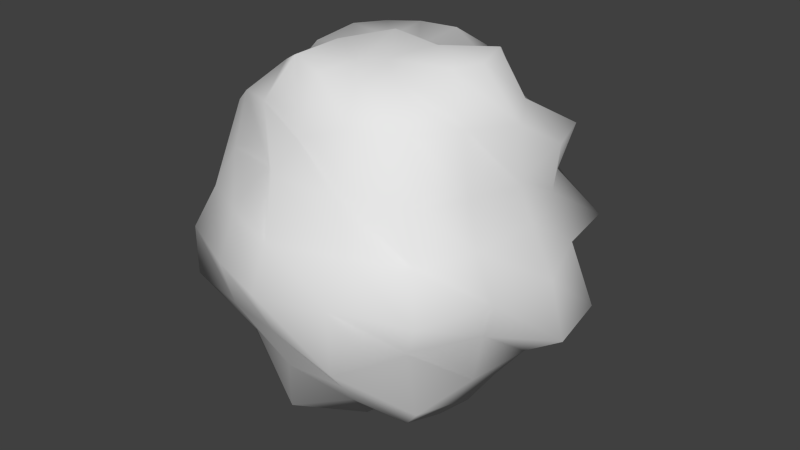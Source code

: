 # Source: Rock_02.blend  (saved by Blender 2.76.0; exported with 4.5.12 LTS)
import bpy
from mathutils import Matrix  # noqa: F401  (used for matrix-valued properties, if any)

bpy.ops.wm.read_factory_settings(use_empty=True)
scene = bpy.context.scene
scene.name = 'Scene'

# ---- collections
col_collection_1 = bpy.data.collections.new('Collection 1'); scene.collection.children.link(col_collection_1)

# ---- world
world_world = bpy.data.worlds.new('World'); scene.world = world_world
world_world.color = (0.05088, 0.05088, 0.05088)
world_world.use_sun_shadow = False
world_world.sun_shadow_jitter_overblur = 0.0
world_world.cycles.sampling_method = 'MANUAL'
world_world.cycles.sample_map_resolution = 256

# ---- meshes
me_sphere_002 = bpy.data.meshes.new('Sphere.002')
me_sphere_002.from_pydata([(-0.4869, -0.001644, 0.8296), (-0.8796, 0.02236, 0.5288), (-0.8243, 0.02645, -0.03634), (-0.842, -0.05986, -0.5766), (-0.5133, -0.01256, -0.8968), (-0.3432, 0.3515, 0.8756), (-0.6045, 0.6296, 0.4831), (-0.6206, 0.5382, 0.02318), (-0.5814, 0.5753, -0.4699), (-0.343, 0.3995, -0.948), (-0.003938, 0.4945, 0.8729), (0.02447, 0.8381, 0.5471), (-0.03243, 0.9358, -0.0236), (0.02639, 0.9236, -0.5656), (0.01495, 0.5138, -0.8959), (0.02027, -0.00601, 0.9885), (0.3644, 0.3533, 0.8816), (0.6565, 0.5939, 0.5033), (0.7548, 0.7252, -0.008304), (0.7022, 0.6659, -0.5759), (0.338, 0.3564, -0.8447), (-0.009249, 0.002753, -1.009), (0.5193, -0.002083, 0.9283), (0.7173, 0.03025, 0.4001), (0.9569, -0.02456, 0.005756), (0.7853, 0.04516, -0.4775), (0.4928, 0.002109, -0.8789), (0.3406, -0.3252, 0.8729), (0.6018, -0.5948, 0.4749), (0.7508, -0.7638, 0.01584), (0.6715, -0.6403, -0.5242), (0.3141, -0.3308, -0.7623), (-0.005674, -0.5102, 0.9091), (-0.0245, -0.7913, 0.514), (0.02071, -0.9917, 0.01829), (0.02992, -0.7968, -0.445), (-0.01476, -0.5013, -0.8586), (-0.3562, -0.3455, 0.8488), (-0.5114, -0.5563, 0.4336), (-0.7168, -0.6782, -0.008514), (-0.5257, -0.5523, -0.4688), (-0.3507, -0.3632, -0.8864), (-0.6312, 0.003996, 0.644), (-0.8952, -0.01101, 0.2366), (-0.92, -0.008114, -0.2321), (-0.6868, 0.01103, -0.7021), (-0.4788, 0.4319, 0.6806), (-0.6585, 0.6647, 0.2335), (-0.6723, 0.7011, -0.2707), (-0.4498, 0.4601, -0.6335), (-0.4249, 0.1819, -0.8698), (-0.7203, 0.3108, -0.4715), (-0.7972, 0.3065, 0.01747), (-0.735, 0.3246, 0.5288), (-0.4269, 0.1993, 0.8808), (0.00428, 0.7459, 0.7208), (-0.01168, 0.8601, 0.2384), (0.002551, 0.952, -0.2369), (-0.01252, 0.7387, -0.7367), (-0.2906, 0.7768, 0.5204), (-0.1838, 0.4336, 0.8842), (-0.1771, 0.457, -0.9594), (-0.3143, 0.776, -0.5228), (-0.3457, 0.9595, -0.0004833), (0.1736, 0.1732, 0.8886), (0.4304, 0.4478, 0.6266), (0.5709, 0.5925, 0.2341), (0.6233, 0.6232, -0.2252), (0.4619, 0.482, -0.7016), (0.1615, 0.17, -0.8871), (0.1852, 0.4562, -0.9097), (0.3046, 0.7744, -0.476), (0.4054, 0.9592, 0.01485), (0.3136, 0.7371, 0.4834), (0.1837, 0.4118, 0.819), (0.7115, 0.02268, 0.6865), (0.8229, -0.009488, 0.2479), (1.031, -0.02085, -0.2915), (0.6448, 0.007083, -0.6583), (0.4336, 0.177, -0.8593), (0.799, 0.319, -0.5603), (0.8286, 0.3441, 0.01249), (0.7493, 0.3143, 0.5087), (0.4694, 0.1906, 0.947), (0.5212, -0.5078, 0.7421), (0.6621, -0.6569, 0.2324), (0.6101, -0.6293, -0.2274), (0.5145, -0.5144, -0.7166), (0.4536, -0.1839, -0.8805), (0.7463, -0.3199, -0.4677), (0.8825, -0.3875, 0.01051), (0.6626, -0.2743, 0.428), (0.4614, -0.1585, 0.9349), (-0.01142, -0.6338, 0.6332), (0.01365, -0.8874, 0.2379), (-0.001909, -0.8549, -0.2469), (-0.0106, -0.7526, -0.7228), (0.1773, -0.4186, -0.8667), (0.3015, -0.7223, -0.4954), (0.4015, -0.9062, 0.03393), (0.2692, -0.6913, 0.4625), (0.1786, -0.4547, 0.8972), (-0.4951, -0.4777, 0.703), (-0.5956, -0.6282, 0.2332), (-0.6858, -0.7015, -0.2524), (-0.4595, -0.4709, -0.6685), (-0.3267, -0.8685, 0.004681), (-0.2651, -0.5831, 0.4106), (-0.1931, -0.4482, 0.9328), (-0.1861, -0.4298, -0.8906), (-0.3178, -0.6717, -0.4544), (-0.2554, 0.01518, 0.8559), (-0.2296, -0.003998, -0.8378), (-0.1739, 0.1873, 0.8659), (-0.1875, 0.1663, -0.9313), (-0.01814, 0.207, 0.8474), (0.02074, 0.2534, -0.9547), (0.2526, 0.001437, 0.957), (0.2825, -0.03111, -0.9994), (0.142, -0.1952, 0.9205), (0.1784, -0.1721, -0.8958), (-0.0132, -0.2437, 0.8851), (0.009836, -0.2646, -0.863), (-0.1752, -0.1868, 0.9464), (-0.1743, -0.1763, -0.9419), (-0.412, -0.1608, 0.8149), (-0.4483, -0.1837, -0.8847), (-0.705, -0.2975, -0.471), (-0.7998, -0.3188, 0.0048), (-0.7523, -0.2961, 0.5428), (-0.7405, -0.3319, 0.2427), (-0.5509, -0.222, -0.654), (-0.4804, -0.1785, 0.5679), (-0.8447, -0.4116, -0.2704), (-0.2436, -0.6182, -0.7269), (-0.2789, -0.5716, 0.7294), (-0.3452, -0.7737, -0.2663), (-0.2711, -0.8046, 0.2659), (0.2627, -0.6116, 0.7426), (0.4125, -0.9156, -0.278), (0.3939, -0.8044, 0.2596), (0.2127, -0.5695, -0.687), (0.6134, -0.2504, 0.7214), (0.7902, -0.311, -0.2194), (0.7886, -0.3839, 0.2494), (0.5913, -0.2531, -0.7103), (0.5882, 0.2408, 0.7122), (0.9452, 0.3823, -0.318), (0.7216, 0.3103, 0.26), (0.5488, 0.2252, -0.6175), (0.2103, 0.5747, 0.6477), (0.2981, 0.7231, -0.2065), (0.3404, 0.7696, 0.2747), (0.1882, 0.5841, -0.6917), (-0.357, 0.8871, -0.2769), (-0.3195, 0.7437, 0.2362), (-0.2235, 0.5682, -0.6408), (-0.2342, 0.5713, 0.6802), (-0.6644, 0.28, 0.1978), (-0.6503, 0.2653, -0.7414), (-0.5564, 0.2199, 0.6468), (-0.805, 0.3236, -0.2812)], [], [(161, 52, 7, 48), (160, 54, 5, 46), (159, 51, 8, 49), (158, 53, 6, 47), (157, 60, 10, 55), (156, 62, 13, 58), (155, 59, 11, 56), (154, 63, 12, 57), (153, 71, 19, 68), (152, 73, 17, 66), (151, 72, 18, 67), (150, 74, 16, 65), (149, 80, 25, 78), (148, 82, 23, 76), (147, 81, 24, 77), (146, 83, 22, 75), (145, 89, 30, 87), (144, 91, 28, 85), (143, 90, 29, 86), (142, 92, 27, 84), (141, 98, 35, 96), (140, 100, 33, 94), (139, 99, 34, 95), (138, 101, 32, 93), (137, 107, 38, 103), (136, 106, 39, 104), (135, 108, 37, 102), (134, 110, 40, 105), (21, 112, 114), (0, 111, 54), (5, 113, 60), (21, 114, 116), (10, 115, 74), (21, 116, 69), (16, 64, 83), (21, 69, 118), (22, 117, 92), (21, 118, 120), (27, 119, 101), (21, 120, 122), (32, 121, 108), (21, 122, 124), (37, 123, 125), (21, 124, 112), (133, 128, 2, 44), (132, 125, 0, 42), (131, 127, 3, 45), (130, 129, 1, 43), (128, 130, 43, 2), (39, 103, 130, 128), (103, 38, 129, 130), (126, 131, 45, 4), (41, 105, 131, 126), (105, 40, 127, 131), (129, 132, 42, 1), (38, 102, 132, 129), (102, 37, 125, 132), (127, 133, 44, 3), (40, 104, 133, 127), (104, 39, 128, 133), (112, 126, 4), (112, 124, 126), (124, 41, 126), (125, 111, 0), (125, 123, 111), (123, 15, 111), (124, 109, 41), (124, 122, 109), (122, 36, 109), (108, 123, 37), (108, 121, 123), (121, 15, 123), (122, 97, 36), (122, 120, 97), (120, 31, 97), (101, 121, 32), (101, 119, 121), (119, 15, 121), (120, 88, 31), (120, 118, 88), (118, 26, 88), (92, 119, 27), (92, 117, 119), (117, 15, 119), (118, 79, 26), (118, 69, 79), (69, 20, 79), (83, 117, 22), (83, 64, 117), (64, 15, 117), (69, 70, 20), (69, 116, 70), (116, 14, 70), (74, 64, 16), (74, 115, 64), (115, 15, 64), (116, 61, 14), (116, 114, 61), (114, 9, 61), (60, 115, 10), (60, 113, 115), (113, 15, 115), (54, 113, 5), (54, 111, 113), (111, 15, 113), (114, 50, 9), (114, 112, 50), (112, 4, 50), (109, 134, 105, 41), (36, 96, 134, 109), (96, 35, 110, 134), (107, 135, 102, 38), (33, 93, 135, 107), (93, 32, 108, 135), (110, 136, 104, 40), (35, 95, 136, 110), (95, 34, 106, 136), (106, 137, 103, 39), (34, 94, 137, 106), (94, 33, 107, 137), (100, 138, 93, 33), (28, 84, 138, 100), (84, 27, 101, 138), (98, 139, 95, 35), (30, 86, 139, 98), (86, 29, 99, 139), (99, 140, 94, 34), (29, 85, 140, 99), (85, 28, 100, 140), (97, 141, 96, 36), (31, 87, 141, 97), (87, 30, 98, 141), (91, 142, 84, 28), (23, 75, 142, 91), (75, 22, 92, 142), (89, 143, 86, 30), (25, 77, 143, 89), (77, 24, 90, 143), (90, 144, 85, 29), (24, 76, 144, 90), (76, 23, 91, 144), (88, 145, 87, 31), (26, 78, 145, 88), (78, 25, 89, 145), (82, 146, 75, 23), (17, 65, 146, 82), (65, 16, 83, 146), (80, 147, 77, 25), (19, 67, 147, 80), (67, 18, 81, 147), (81, 148, 76, 24), (18, 66, 148, 81), (66, 17, 82, 148), (79, 149, 78, 26), (20, 68, 149, 79), (68, 19, 80, 149), (73, 150, 65, 17), (11, 55, 150, 73), (55, 10, 74, 150), (71, 151, 67, 19), (13, 57, 151, 71), (57, 12, 72, 151), (72, 152, 66, 18), (12, 56, 152, 72), (56, 11, 73, 152), (70, 153, 68, 20), (14, 58, 153, 70), (58, 13, 71, 153), (62, 154, 57, 13), (8, 48, 154, 62), (48, 7, 63, 154), (63, 155, 56, 12), (7, 47, 155, 63), (47, 6, 59, 155), (61, 156, 58, 14), (9, 49, 156, 61), (49, 8, 62, 156), (59, 157, 55, 11), (6, 46, 157, 59), (46, 5, 60, 157), (52, 158, 47, 7), (2, 43, 158, 52), (43, 1, 53, 158), (50, 159, 49, 9), (4, 45, 159, 50), (45, 3, 51, 159), (53, 160, 46, 6), (1, 42, 160, 53), (42, 0, 54, 160), (51, 161, 48, 8), (3, 44, 161, 51), (44, 2, 52, 161)])
me_sphere_002.polygons.foreach_set('use_smooth', [True] * 192)
_uv = me_sphere_002.uv_layers.new(name='UVMap')
_uv.uv.foreach_set('vector', [0.2681, 0.1687, 0.2054, 0.2328, 0.1198, 0.1755, 0.1837, 0.05268, 0.1248, 0.4509, 0.1244, 0.5384, 0.06384, 0.5615, 0.03681, 0.4591, 0.4058, 0.122, 0.3225, 0.1321, 0.2828, 0.03101, 0.3831, 0.0178, 0.1607, 0.2805, 0.12, 0.3769, 0.00351, 0.3306, 0.03168, 0.2282, 0.592, 0.8885, 0.5155, 0.8776, 0.531, 0.8248, 0.5989, 0.8125, 0.9085, 0.5872, 0.887, 0.6582, 0.8069, 0.6245, 0.8323, 0.5799, 0.7506, 0.845, 0.6676, 0.8667, 0.6362, 0.7925, 0.7023, 0.766, 0.8536, 0.7241, 0.8038, 0.7751, 0.7527, 0.7221, 0.7787, 0.6817, 0.7844, 0.5489, 0.7511, 0.6037, 0.6964, 0.5681, 0.7285, 0.5296, 0.6467, 0.7086, 0.6152, 0.7333, 0.5854, 0.6829, 0.62, 0.6673, 0.7213, 0.6421, 0.6858, 0.6758, 0.6524, 0.6373, 0.678, 0.6109, 0.5719, 0.7602, 0.5174, 0.7718, 0.5052, 0.7285, 0.5536, 0.7144, 0.6863, 0.5039, 0.667, 0.5382, 0.6356, 0.5134, 0.6534, 0.4811, 0.5863, 0.6309, 0.5574, 0.6563, 0.5413, 0.6135, 0.5569, 0.5912, 0.6451, 0.5665, 0.6161, 0.6038, 0.5817, 0.5635, 0.6077, 0.5421, 0.5228, 0.6791, 0.4836, 0.7002, 0.4675, 0.671, 0.5087, 0.6421, 0.6213, 0.4468, 0.5925, 0.4831, 0.5627, 0.4554, 0.5835, 0.4297, 0.5223, 0.5541, 0.5067, 0.5839, 0.4741, 0.5513, 0.4963, 0.5264, 0.573, 0.5115, 0.5471, 0.533, 0.514, 0.5044, 0.5372, 0.4784, 0.4728, 0.614, 0.4436, 0.6531, 0.4128, 0.6221, 0.4469, 0.5821, 0.5576, 0.3887, 0.5309, 0.4216, 0.4961, 0.398, 0.5187, 0.3645, 0.4654, 0.5034, 0.4344, 0.5225, 0.3997, 0.4945, 0.4281, 0.4685, 0.5065, 0.4519, 0.4829, 0.4778, 0.4488, 0.4462, 0.4713, 0.4155, 0.4108, 0.5608, 0.3808, 0.5925, 0.3509, 0.5672, 0.3804, 0.5195, 0.3933, 0.4469, 0.3606, 0.4687, 0.3289, 0.4428, 0.3496, 0.4091, 0.4358, 0.3787, 0.4138, 0.4143, 0.3696, 0.3723, 0.3959, 0.3505, 0.3293, 0.5097, 0.3151, 0.554, 0.2801, 0.5289, 0.2964, 0.4828, 0.4999, 0.3297, 0.4581, 0.3536, 0.433, 0.3217, 0.4651, 0.2964, 0.6614, 0.2041, 0.5605, 0.1787, 0.5952, 0.1153, 0.1851, 0.5157, 0.1925, 0.5876, 0.1244, 0.5384, 0.4966, 0.9401, 0.4264, 0.8731, 0.5155, 0.8776, 0.7927, 0.3285, 0.8973, 0.371, 0.826, 0.4247, 0.531, 0.8248, 0.446, 0.8177, 0.5174, 0.7718, 0.7927, 0.3285, 0.826, 0.4247, 0.7704, 0.4242, 0.5052, 0.7285, 0.4512, 0.758, 0.4836, 0.7002, 0.7927, 0.3285, 0.7704, 0.4242, 0.7084, 0.3921, 0.4675, 0.671, 0.4208, 0.7102, 0.4436, 0.6531, 0.7927, 0.3285, 0.7084, 0.3921, 0.6691, 0.3281, 0.4128, 0.6221, 0.3482, 0.6705, 0.3808, 0.5925, 0.6614, 0.2041, 0.6691, 0.3281, 0.6009, 0.2988, 0.3509, 0.5672, 0.3135, 0.6212, 0.3151, 0.554, 0.6614, 0.2041, 0.6009, 0.2988, 0.5724, 0.2403, 0.2801, 0.5289, 0.2664, 0.5947, 0.2327, 0.5267, 0.6614, 0.2041, 0.5724, 0.2403, 0.5605, 0.1787, 0.3653, 0.3121, 0.3189, 0.3378, 0.2677, 0.2794, 0.3126, 0.2533, 0.24, 0.4726, 0.2327, 0.5267, 0.1851, 0.5157, 0.1912, 0.4516, 0.4425, 0.2479, 0.3977, 0.2755, 0.3775, 0.2221, 0.4128, 0.1917, 0.298, 0.3802, 0.2618, 0.4251, 0.2049, 0.3899, 0.2393, 0.3398, 0.3189, 0.3378, 0.298, 0.3802, 0.2393, 0.3398, 0.2677, 0.2794, 0.3696, 0.3723, 0.3496, 0.4091, 0.298, 0.3802, 0.3189, 0.3378, 0.3496, 0.4091, 0.3289, 0.4428, 0.2618, 0.4251, 0.298, 0.3802, 0.4972, 0.2254, 0.4425, 0.2479, 0.4128, 0.1917, 0.4804, 0.181, 0.5116, 0.2694, 0.4651, 0.2964, 0.4425, 0.2479, 0.4972, 0.2254, 0.4651, 0.2964, 0.433, 0.3217, 0.3977, 0.2755, 0.4425, 0.2479, 0.2618, 0.4251, 0.24, 0.4726, 0.1912, 0.4516, 0.2049, 0.3899, 0.3289, 0.4428, 0.2964, 0.4828, 0.24, 0.4726, 0.2618, 0.4251, 0.2964, 0.4828, 0.2801, 0.5289, 0.2327, 0.5267, 0.24, 0.4726, 0.3977, 0.2755, 0.3653, 0.3121, 0.3126, 0.2533, 0.3775, 0.2221, 0.433, 0.3217, 0.3959, 0.3505, 0.3653, 0.3121, 0.3977, 0.2755, 0.3959, 0.3505, 0.3696, 0.3723, 0.3189, 0.3378, 0.3653, 0.3121, 0.5605, 0.1787, 0.4972, 0.2254, 0.4804, 0.181, 0.5605, 0.1787, 0.5724, 0.2403, 0.4972, 0.2254, 0.5724, 0.2403, 0.5116, 0.2694, 0.4972, 0.2254, 0.2327, 0.5267, 0.1925, 0.5876, 0.1851, 0.5157, 0.2327, 0.5267, 0.2664, 0.5947, 0.1925, 0.5876, 0.2664, 0.5947, 0.2487, 0.692, 0.1925, 0.5876, 0.5724, 0.2403, 0.5367, 0.2971, 0.5116, 0.2694, 0.5724, 0.2403, 0.6009, 0.2988, 0.5367, 0.2971, 0.6009, 0.2988, 0.5535, 0.3323, 0.5367, 0.2971, 0.3151, 0.554, 0.2664, 0.5947, 0.2801, 0.5289, 0.3151, 0.554, 0.3135, 0.6212, 0.2664, 0.5947, 0.3135, 0.6212, 0.2487, 0.692, 0.2664, 0.5947, 0.6009, 0.2988, 0.5902, 0.3548, 0.5535, 0.3323, 0.6009, 0.2988, 0.6691, 0.3281, 0.5902, 0.3548, 0.6691, 0.3281, 0.612, 0.3902, 0.5902, 0.3548, 0.3808, 0.5925, 0.3135, 0.6212, 0.3509, 0.5672, 0.3808, 0.5925, 0.3482, 0.6705, 0.3135, 0.6212, 0.3482, 0.6705, 0.2487, 0.692, 0.3135, 0.6212, 0.6691, 0.3281, 0.653, 0.4164, 0.612, 0.3902, 0.6691, 0.3281, 0.7084, 0.3921, 0.653, 0.4164, 0.7084, 0.3921, 0.6814, 0.4412, 0.653, 0.4164, 0.4436, 0.6531, 0.3482, 0.6705, 0.4128, 0.6221, 0.4436, 0.6531, 0.4208, 0.7102, 0.3482, 0.6705, 0.4208, 0.7102, 0.362, 0.7711, 0.3482, 0.6705, 0.7084, 0.3921, 0.7144, 0.4604, 0.6814, 0.4412, 0.7084, 0.3921, 0.7704, 0.4242, 0.7144, 0.4604, 0.7704, 0.4242, 0.751, 0.4872, 0.7144, 0.4604, 0.4836, 0.7002, 0.4208, 0.7102, 0.4675, 0.671, 0.4836, 0.7002, 0.4512, 0.758, 0.4208, 0.7102, 0.4512, 0.758, 0.362, 0.7711, 0.4208, 0.7102, 0.7704, 0.4242, 0.7955, 0.4932, 0.751, 0.4872, 0.7704, 0.4242, 0.826, 0.4247, 0.7955, 0.4932, 0.826, 0.4247, 0.8411, 0.5071, 0.7955, 0.4932, 0.5174, 0.7718, 0.4512, 0.758, 0.5052, 0.7285, 0.5174, 0.7718, 0.446, 0.8177, 0.4512, 0.758, 0.446, 0.8177, 0.362, 0.7711, 0.4512, 0.758, 0.826, 0.4247, 0.8997, 0.4813, 0.8411, 0.5071, 0.826, 0.4247, 0.8973, 0.371, 0.8997, 0.4813, 0.8973, 0.371, 0.9653, 0.4692, 0.8997, 0.4813, 0.5155, 0.8776, 0.446, 0.8177, 0.531, 0.8248, 0.5155, 0.8776, 0.4264, 0.8731, 0.446, 0.8177, 0.4264, 0.8731, 0.362, 0.7711, 0.446, 0.8177, 0.1244, 0.5384, 0.1339, 0.6336, 0.06384, 0.5615, 0.1244, 0.5384, 0.1925, 0.5876, 0.1339, 0.6336, 0.1925, 0.5876, 0.2487, 0.692, 0.1339, 0.6336, 0.5952, 0.1153, 0.495, 0.1123, 0.5248, 0.018, 0.5952, 0.1153, 0.5605, 0.1787, 0.495, 0.1123, 0.5605, 0.1787, 0.4804, 0.181, 0.495, 0.1123, 0.5367, 0.2971, 0.4999, 0.3297, 0.4651, 0.2964, 0.5116, 0.2694, 0.5535, 0.3323, 0.5187, 0.3645, 0.4999, 0.3297, 0.5367, 0.2971, 0.5187, 0.3645, 0.4961, 0.398, 0.4581, 0.3536, 0.4999, 0.3297, 0.3606, 0.4687, 0.3293, 0.5097, 0.2964, 0.4828, 0.3289, 0.4428, 0.3997, 0.4945, 0.3804, 0.5195, 0.3293, 0.5097, 0.3606, 0.4687, 0.3804, 0.5195, 0.3509, 0.5672, 0.3151, 0.554, 0.3293, 0.5097, 0.4581, 0.3536, 0.4358, 0.3787, 0.3959, 0.3505, 0.433, 0.3217, 0.4961, 0.398, 0.4713, 0.4155, 0.4358, 0.3787, 0.4581, 0.3536, 0.4713, 0.4155, 0.4488, 0.4462, 0.4138, 0.4143, 0.4358, 0.3787, 0.4138, 0.4143, 0.3933, 0.4469, 0.3496, 0.4091, 0.3696, 0.3723, 0.4488, 0.4462, 0.4281, 0.4685, 0.3933, 0.4469, 0.4138, 0.4143, 0.4281, 0.4685, 0.3997, 0.4945, 0.3606, 0.4687, 0.3933, 0.4469, 0.4344, 0.5225, 0.4108, 0.5608, 0.3804, 0.5195, 0.3997, 0.4945, 0.4741, 0.5513, 0.4469, 0.5821, 0.4108, 0.5608, 0.4344, 0.5225, 0.4469, 0.5821, 0.4128, 0.6221, 0.3808, 0.5925, 0.4108, 0.5608, 0.5309, 0.4216, 0.5065, 0.4519, 0.4713, 0.4155, 0.4961, 0.398, 0.5627, 0.4554, 0.5372, 0.4784, 0.5065, 0.4519, 0.5309, 0.4216, 0.5372, 0.4784, 0.514, 0.5044, 0.4829, 0.4778, 0.5065, 0.4519, 0.4829, 0.4778, 0.4654, 0.5034, 0.4281, 0.4685, 0.4488, 0.4462, 0.514, 0.5044, 0.4963, 0.5264, 0.4654, 0.5034, 0.4829, 0.4778, 0.4963, 0.5264, 0.4741, 0.5513, 0.4344, 0.5225, 0.4654, 0.5034, 0.5902, 0.3548, 0.5576, 0.3887, 0.5187, 0.3645, 0.5535, 0.3323, 0.612, 0.3902, 0.5835, 0.4297, 0.5576, 0.3887, 0.5902, 0.3548, 0.5835, 0.4297, 0.5627, 0.4554, 0.5309, 0.4216, 0.5576, 0.3887, 0.5067, 0.5839, 0.4728, 0.614, 0.4469, 0.5821, 0.4741, 0.5513, 0.5413, 0.6135, 0.5087, 0.6421, 0.4728, 0.614, 0.5067, 0.5839, 0.5087, 0.6421, 0.4675, 0.671, 0.4436, 0.6531, 0.4728, 0.614, 0.5925, 0.4831, 0.573, 0.5115, 0.5372, 0.4784, 0.5627, 0.4554, 0.6356, 0.5134, 0.6077, 0.5421, 0.573, 0.5115, 0.5925, 0.4831, 0.6077, 0.5421, 0.5817, 0.5635, 0.5471, 0.533, 0.573, 0.5115, 0.5471, 0.533, 0.5223, 0.5541, 0.4963, 0.5264, 0.514, 0.5044, 0.5817, 0.5635, 0.5569, 0.5912, 0.5223, 0.5541, 0.5471, 0.533, 0.5569, 0.5912, 0.5413, 0.6135, 0.5067, 0.5839, 0.5223, 0.5541, 0.653, 0.4164, 0.6213, 0.4468, 0.5835, 0.4297, 0.612, 0.3902, 0.6814, 0.4412, 0.6534, 0.4811, 0.6213, 0.4468, 0.653, 0.4164, 0.6534, 0.4811, 0.6356, 0.5134, 0.5925, 0.4831, 0.6213, 0.4468, 0.5574, 0.6563, 0.5228, 0.6791, 0.5087, 0.6421, 0.5413, 0.6135, 0.5854, 0.6829, 0.5536, 0.7144, 0.5228, 0.6791, 0.5574, 0.6563, 0.5536, 0.7144, 0.5052, 0.7285, 0.4836, 0.7002, 0.5228, 0.6791, 0.667, 0.5382, 0.6451, 0.5665, 0.6077, 0.5421, 0.6356, 0.5134, 0.6964, 0.5681, 0.678, 0.6109, 0.6451, 0.5665, 0.667, 0.5382, 0.678, 0.6109, 0.6524, 0.6373, 0.6161, 0.6038, 0.6451, 0.5665, 0.6161, 0.6038, 0.5863, 0.6309, 0.5569, 0.5912, 0.5817, 0.5635, 0.6524, 0.6373, 0.62, 0.6673, 0.5863, 0.6309, 0.6161, 0.6038, 0.62, 0.6673, 0.5854, 0.6829, 0.5574, 0.6563, 0.5863, 0.6309, 0.7144, 0.4604, 0.6863, 0.5039, 0.6534, 0.4811, 0.6814, 0.4412, 0.751, 0.4872, 0.7285, 0.5296, 0.6863, 0.5039, 0.7144, 0.4604, 0.7285, 0.5296, 0.6964, 0.5681, 0.667, 0.5382, 0.6863, 0.5039, 0.6152, 0.7333, 0.5719, 0.7602, 0.5536, 0.7144, 0.5854, 0.6829, 0.6362, 0.7925, 0.5989, 0.8125, 0.5719, 0.7602, 0.6152, 0.7333, 0.5989, 0.8125, 0.531, 0.8248, 0.5174, 0.7718, 0.5719, 0.7602, 0.7511, 0.6037, 0.7213, 0.6421, 0.678, 0.6109, 0.6964, 0.5681, 0.8069, 0.6245, 0.7787, 0.6817, 0.7213, 0.6421, 0.7511, 0.6037, 0.7787, 0.6817, 0.7527, 0.7221, 0.6858, 0.6758, 0.7213, 0.6421, 0.6858, 0.6758, 0.6467, 0.7086, 0.62, 0.6673, 0.6524, 0.6373, 0.7527, 0.7221, 0.7023, 0.766, 0.6467, 0.7086, 0.6858, 0.6758, 0.7023, 0.766, 0.6362, 0.7925, 0.6152, 0.7333, 0.6467, 0.7086, 0.7955, 0.4932, 0.7844, 0.5489, 0.7285, 0.5296, 0.751, 0.4872, 0.8411, 0.5071, 0.8323, 0.5799, 0.7844, 0.5489, 0.7955, 0.4932, 0.8323, 0.5799, 0.8069, 0.6245, 0.7511, 0.6037, 0.7844, 0.5489, 0.887, 0.6582, 0.8536, 0.7241, 0.7787, 0.6817, 0.8069, 0.6245, 0.9946, 0.7013, 0.9543, 0.7915, 0.8536, 0.7241, 0.887, 0.6582, 0.9543, 0.7915, 0.8865, 0.9083, 0.8038, 0.7751, 0.8536, 0.7241, 0.8038, 0.7751, 0.7506, 0.845, 0.7023, 0.766, 0.7527, 0.7221, 0.8865, 0.9083, 0.8049, 0.956, 0.7506, 0.845, 0.8038, 0.7751, 0.8049, 0.956, 0.7073, 0.9801, 0.6676, 0.8667, 0.7506, 0.845, 0.8997, 0.4813, 0.9085, 0.5872, 0.8323, 0.5799, 0.8411, 0.5071, 0.9653, 0.4692, 0.9975, 0.6039, 0.9085, 0.5872, 0.8997, 0.4813, 0.9975, 0.6039, 0.9946, 0.7013, 0.887, 0.6582, 0.9085, 0.5872, 0.6676, 0.8667, 0.592, 0.8885, 0.5989, 0.8125, 0.6362, 0.7925, 0.7073, 0.9801, 0.5868, 0.9845, 0.592, 0.8885, 0.6676, 0.8667, 0.5868, 0.9845, 0.4966, 0.9401, 0.5155, 0.8776, 0.592, 0.8885, 0.2054, 0.2328, 0.1607, 0.2805, 0.03168, 0.2282, 0.1198, 0.1755, 0.2677, 0.2794, 0.2393, 0.3398, 0.1607, 0.2805, 0.2054, 0.2328, 0.2393, 0.3398, 0.2049, 0.3899, 0.12, 0.3769, 0.1607, 0.2805, 0.495, 0.1123, 0.4058, 0.122, 0.3831, 0.0178, 0.5248, 0.018, 0.4804, 0.181, 0.4128, 0.1917, 0.4058, 0.122, 0.495, 0.1123, 0.4128, 0.1917, 0.3775, 0.2221, 0.3225, 0.1321, 0.4058, 0.122, 0.12, 0.3769, 0.1248, 0.4509, 0.03681, 0.4591, 0.00351, 0.3306, 0.2049, 0.3899, 0.1912, 0.4516, 0.1248, 0.4509, 0.12, 0.3769, 0.1912, 0.4516, 0.1851, 0.5157, 0.1244, 0.5384, 0.1248, 0.4509, 0.3225, 0.1321, 0.2681, 0.1687, 0.1837, 0.05268, 0.2828, 0.03101, 0.3775, 0.2221, 0.3126, 0.2533, 0.2681, 0.1687, 0.3225, 0.1321, 0.3126, 0.2533, 0.2677, 0.2794, 0.2054, 0.2328, 0.2681, 0.1687])
me_sphere_002.use_remesh_preserve_volume = False
me_sphere_002.use_remesh_preserve_attributes = False
me_sphere_002.use_mirror_vertex_groups = False
me_sphere_002.update()

# ---- objects
ob_sphere = bpy.data.objects.new('Sphere', me_sphere_002)

# ---- transforms, parenting, visibility, modifiers, constraints
ob_sphere.location = (0.0, 0.0, 0.0)
ob_sphere.scale = (2.129, 2.129, 2.129)
ob_sphere.lineart.crease_threshold = 0.0

# ---- collection membership
col_collection_1.objects.link(ob_sphere)

# ---- scene / render settings (as saved in the file)
scene.frame_start = 1; scene.frame_end = 250; scene.frame_set(1)
scene.render.engine = 'BLENDER_EEVEE_NEXT'
scene.render.resolution_percentage = 50
scene.render.dither_intensity = 0.0
scene.cycles.use_denoising = False
scene.cycles.samples = 10
scene.cycles.sampling_pattern = 'TABULATED_SOBOL'
scene.cycles.light_sampling_threshold = 0.0
scene.cycles.use_adaptive_sampling = False
scene.cycles.use_light_tree = False
scene.cycles.blur_glossy = 0.0
scene.cycles.pixel_filter_type = 'GAUSSIAN'
scene.cycles.sample_clamp_indirect = 0.0
scene.view_settings.view_transform = 'Standard'
bpy.context.view_layer.update()

# ---- added for rendering (the .blend has no active camera and no usable light): camera, sun
cam_auto = bpy.data.cameras.new('AutoCamera')
cam_auto.lens = 50.0
cam_auto.sensor_width = 36.0
cam_auto.clip_end = 1000.0
ob_auto_camera = bpy.data.objects.new('AutoCamera', cam_auto)
scene.collection.objects.link(ob_auto_camera)
ob_auto_camera.location = (6.82884, -8.08713, 5.34695)
ob_auto_camera.rotation_euler = (1.09748, -7.21219e-08, 0.694738)
scene.camera = ob_auto_camera
light_auto_sun = bpy.data.lights.new('AutoSun', 'SUN')
light_auto_sun.energy = 3.0
light_auto_sun.angle = 0.0523599
ob_auto_sun = bpy.data.objects.new('AutoSun', light_auto_sun)
scene.collection.objects.link(ob_auto_sun)
ob_auto_sun.rotation_euler = (0.872665, 0.174533, 0.523599)
bpy.context.view_layer.update()
